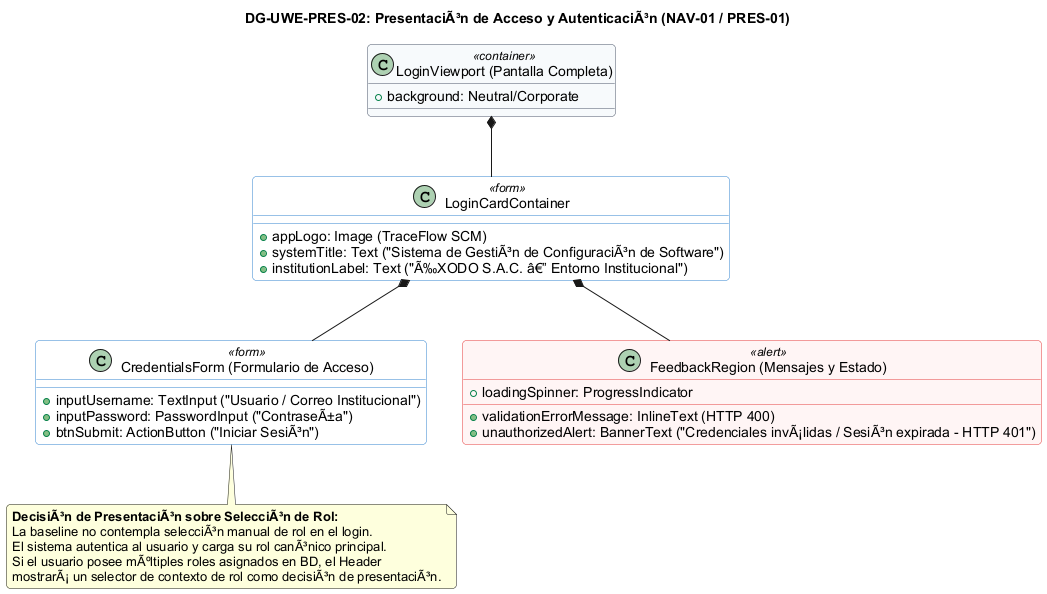

The diagram above was rendered by PlantUML. Its source (embedded in the PNG):
@startuml
skinparam shadowing false
skinparam roundcorner 8
skinparam defaultFontName Arial
skinparam packageStyle rectangle

title <b>DG-UWE-PRES-02: PresentaciÃ³n de Acceso y AutenticaciÃ³n (NAV-01 / PRES-01)</b>

skinparam class {
    BackgroundColor<<container>> #F7FAFC
    BorderColor<<container>> #4A5568
    BackgroundColor<<form>> #FFFFFF
    BorderColor<<form>> #3182CE
    BackgroundColor<<input>> #FFFFFF
    BorderColor<<input>> #CBD5E0
    BackgroundColor<<button>> #3182CE
    FontColor<<button>> #FFFFFF
    BackgroundColor<<alert>> #FFF5F5
    BorderColor<<alert>> #E53E3E
}

class "LoginViewport (Pantalla Completa)" as Viewport <<container>> {
    +background: Neutral/Corporate
}

class "LoginCardContainer" as Card <<form>> {
    +appLogo: Image (TraceFlow SCM)
    +systemTitle: Text ("Sistema de GestiÃ³n de ConfiguraciÃ³n de Software")
    +institutionLabel: Text ("Ã‰XODO S.A.C. â€” Entorno Institucional")
}

class "CredentialsForm (Formulario de Acceso)" as Form <<form>> {
    +inputUsername: TextInput ("Usuario / Correo Institucional")
    +inputPassword: PasswordInput ("ContraseÃ±a")
    +btnSubmit: ActionButton ("Iniciar SesiÃ³n")
}

class "FeedbackRegion (Mensajes y Estado)" as Feedback <<alert>> {
    +validationErrorMessage: InlineText (HTTP 400)
    +unauthorizedAlert: BannerText ("Credenciales invÃ¡lidas / SesiÃ³n expirada - HTTP 401")
    +loadingSpinner: ProgressIndicator
}

note bottom of Form
  <b>DecisiÃ³n de PresentaciÃ³n sobre SelecciÃ³n de Rol:</b>
  La baseline no contempla selecciÃ³n manual de rol en el login.
  El sistema autentica al usuario y carga su rol canÃ³nico principal.
  Si el usuario posee mÃºltiples roles asignados en BD, el Header
  mostrarÃ¡ un selector de contexto de rol como decisiÃ³n de presentaciÃ³n.
end note

Viewport *-- Card
Card *-- Form
Card *-- Feedback

@enduml